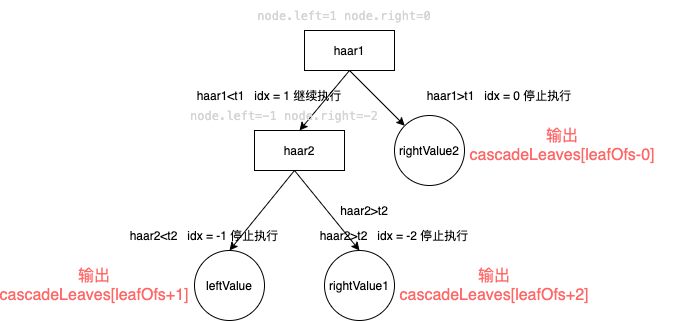

The diagram above was exported from draw.io. Its source (the exported page's mxGraphModel, read from the mxfile embedded in the PNG):
<mxGraphModel dx="1375" dy="627" grid="1" gridSize="10" guides="1" tooltips="1" connect="1" arrows="1" fold="1" page="1" pageScale="1" pageWidth="827" pageHeight="1169" math="0" shadow="0">
  <root>
    <mxCell id="_744j7lss_Z_wFeR7JJ9-0" />
    <mxCell id="_744j7lss_Z_wFeR7JJ9-1" parent="_744j7lss_Z_wFeR7JJ9-0" />
    <mxCell id="103" value="haar1" style="rounded=0;whiteSpace=wrap;html=1;" parent="_744j7lss_Z_wFeR7JJ9-1" vertex="1">
      <mxGeometry x="-500" y="50" width="90" height="40" as="geometry" />
    </mxCell>
    <mxCell id="104" value="haar2" style="rounded=0;whiteSpace=wrap;html=1;" parent="_744j7lss_Z_wFeR7JJ9-1" vertex="1">
      <mxGeometry x="-550" y="150" width="90" height="40" as="geometry" />
    </mxCell>
    <mxCell id="106" value="" style="endArrow=classic;html=1;exitX=0.5;exitY=1;exitDx=0;exitDy=0;entryX=0.5;entryY=0;entryDx=0;entryDy=0;" parent="_744j7lss_Z_wFeR7JJ9-1" source="103" target="104" edge="1">
      <mxGeometry width="50" height="50" relative="1" as="geometry">
        <mxPoint x="-460" y="140" as="sourcePoint" />
        <mxPoint x="-410" y="90" as="targetPoint" />
      </mxGeometry>
    </mxCell>
    <mxCell id="107" value="rightValue2" style="ellipse;whiteSpace=wrap;html=1;aspect=fixed;" parent="_744j7lss_Z_wFeR7JJ9-1" vertex="1">
      <mxGeometry x="-410" y="135" width="70" height="70" as="geometry" />
    </mxCell>
    <mxCell id="108" value="" style="endArrow=classic;html=1;exitX=0.5;exitY=1;exitDx=0;exitDy=0;entryX=0;entryY=0;entryDx=0;entryDy=0;" parent="_744j7lss_Z_wFeR7JJ9-1" source="103" target="107" edge="1">
      <mxGeometry width="50" height="50" relative="1" as="geometry">
        <mxPoint x="-445" y="100" as="sourcePoint" />
        <mxPoint x="-495" y="160" as="targetPoint" />
      </mxGeometry>
    </mxCell>
    <mxCell id="109" value="leftValue" style="ellipse;whiteSpace=wrap;html=1;aspect=fixed;" parent="_744j7lss_Z_wFeR7JJ9-1" vertex="1">
      <mxGeometry x="-610" y="270" width="70" height="70" as="geometry" />
    </mxCell>
    <mxCell id="110" value="rightValue1" style="ellipse;whiteSpace=wrap;html=1;aspect=fixed;" parent="_744j7lss_Z_wFeR7JJ9-1" vertex="1">
      <mxGeometry x="-480" y="270" width="70" height="70" as="geometry" />
    </mxCell>
    <mxCell id="111" value="" style="endArrow=classic;html=1;exitX=0.5;exitY=1;exitDx=0;exitDy=0;entryX=0.5;entryY=0;entryDx=0;entryDy=0;" parent="_744j7lss_Z_wFeR7JJ9-1" target="109" edge="1">
      <mxGeometry width="50" height="50" relative="1" as="geometry">
        <mxPoint x="-510" y="190" as="sourcePoint" />
        <mxPoint x="-560" y="250" as="targetPoint" />
      </mxGeometry>
    </mxCell>
    <mxCell id="112" value="" style="endArrow=classic;html=1;entryX=0.5;entryY=0;entryDx=0;entryDy=0;" parent="_744j7lss_Z_wFeR7JJ9-1" target="110" edge="1">
      <mxGeometry width="50" height="50" relative="1" as="geometry">
        <mxPoint x="-510" y="190" as="sourcePoint" />
        <mxPoint x="-565" y="280" as="targetPoint" />
      </mxGeometry>
    </mxCell>
    <mxCell id="113" value="haar1&amp;lt;t1&amp;nbsp; &amp;nbsp;idx = 1 继续执行" style="text;html=1;strokeColor=none;fillColor=none;align=center;verticalAlign=middle;whiteSpace=wrap;rounded=0;" parent="_744j7lss_Z_wFeR7JJ9-1" vertex="1">
      <mxGeometry x="-610" y="100" width="150" height="30" as="geometry" />
    </mxCell>
    <mxCell id="116" value="haar2&amp;gt;t2" style="text;html=1;strokeColor=none;fillColor=none;align=center;verticalAlign=middle;whiteSpace=wrap;rounded=0;" parent="_744j7lss_Z_wFeR7JJ9-1" vertex="1">
      <mxGeometry x="-460" y="220" width="40" height="20" as="geometry" />
    </mxCell>
    <mxCell id="129" value="&lt;div style=&quot;color: rgb(212 , 212 , 212) ; font-family: &amp;#34;menlo&amp;#34; , &amp;#34;monaco&amp;#34; , &amp;#34;courier new&amp;#34; , monospace ; line-height: 18px&quot;&gt;node.left=1 node.right=0&lt;/div&gt;" style="text;html=1;strokeColor=none;align=center;verticalAlign=middle;whiteSpace=wrap;rounded=0;" vertex="1" parent="_744j7lss_Z_wFeR7JJ9-1">
      <mxGeometry x="-555" y="20" width="190" height="30" as="geometry" />
    </mxCell>
    <mxCell id="130" value="&lt;div style=&quot;color: rgb(212 , 212 , 212) ; font-family: &amp;#34;menlo&amp;#34; , &amp;#34;monaco&amp;#34; , &amp;#34;courier new&amp;#34; , monospace ; line-height: 18px&quot;&gt;node.left=-1 node.right=-2&lt;/div&gt;" style="text;html=1;strokeColor=none;align=center;verticalAlign=middle;whiteSpace=wrap;rounded=0;" vertex="1" parent="_744j7lss_Z_wFeR7JJ9-1">
      <mxGeometry x="-620" y="120" width="200" height="30" as="geometry" />
    </mxCell>
    <mxCell id="131" value="haar2&amp;lt;t2&amp;nbsp; &amp;nbsp;idx = -1 停止执行" style="text;html=1;strokeColor=none;fillColor=none;align=center;verticalAlign=middle;whiteSpace=wrap;rounded=0;" vertex="1" parent="_744j7lss_Z_wFeR7JJ9-1">
      <mxGeometry x="-680" y="240" width="160" height="30" as="geometry" />
    </mxCell>
    <mxCell id="132" value="&lt;span style=&quot;font-size: 16px&quot;&gt;&lt;font color=&quot;#ff6666&quot;&gt;输出cascadeLeaves[leafOfs+1]&lt;/font&gt;&lt;/span&gt;" style="text;html=1;strokeColor=none;align=center;verticalAlign=middle;whiteSpace=wrap;rounded=0;" vertex="1" parent="_744j7lss_Z_wFeR7JJ9-1">
      <mxGeometry x="-730" y="295" width="40" height="20" as="geometry" />
    </mxCell>
    <mxCell id="135" value="haar2&amp;gt;t2&amp;nbsp; &amp;nbsp;idx = -2 停止执行" style="text;html=1;strokeColor=none;fillColor=none;align=center;verticalAlign=middle;whiteSpace=wrap;rounded=0;" vertex="1" parent="_744j7lss_Z_wFeR7JJ9-1">
      <mxGeometry x="-490" y="240" width="160" height="30" as="geometry" />
    </mxCell>
    <mxCell id="136" value="&lt;span style=&quot;font-size: 16px&quot;&gt;&lt;font color=&quot;#ff6666&quot;&gt;输出cascadeLeaves[leafOfs+2]&lt;/font&gt;&lt;/span&gt;" style="text;html=1;strokeColor=none;align=center;verticalAlign=middle;whiteSpace=wrap;rounded=0;" vertex="1" parent="_744j7lss_Z_wFeR7JJ9-1">
      <mxGeometry x="-330" y="295" width="40" height="20" as="geometry" />
    </mxCell>
    <mxCell id="137" value="haar1&amp;gt;t1&amp;nbsp; &amp;nbsp;idx = 0 停止执行" style="text;html=1;strokeColor=none;fillColor=none;align=center;verticalAlign=middle;whiteSpace=wrap;rounded=0;" vertex="1" parent="_744j7lss_Z_wFeR7JJ9-1">
      <mxGeometry x="-380" y="100" width="150" height="30" as="geometry" />
    </mxCell>
    <mxCell id="138" value="&lt;span style=&quot;font-size: 16px&quot;&gt;&lt;font color=&quot;#ff6666&quot;&gt;输出&lt;br&gt;cascadeLeaves[leafOfs-0]&lt;/font&gt;&lt;/span&gt;" style="text;html=1;strokeColor=none;align=center;verticalAlign=middle;whiteSpace=wrap;rounded=0;" vertex="1" parent="_744j7lss_Z_wFeR7JJ9-1">
      <mxGeometry x="-360" y="150" width="236" height="30" as="geometry" />
    </mxCell>
  </root>
</mxGraphModel>